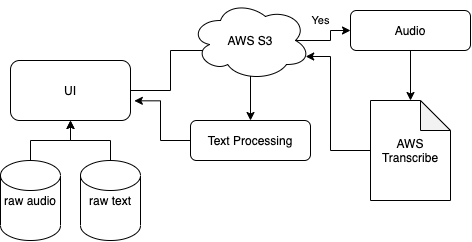

The diagram above was exported from draw.io. Its source (the exported page's mxGraphModel, read from the mxfile embedded in the PNG):
<mxGraphModel dx="692" dy="353" grid="1" gridSize="10" guides="1" tooltips="1" connect="1" arrows="1" fold="1" page="1" pageScale="1" pageWidth="827" pageHeight="1169" math="0" shadow="0">
  <root>
    <mxCell id="WIyWlLk6GJQsqaUBKTNV-0" />
    <mxCell id="WIyWlLk6GJQsqaUBKTNV-1" parent="WIyWlLk6GJQsqaUBKTNV-0" />
    <mxCell id="Ry_10n0yVsF9Wr_zqw5N-34" value="" style="edgeStyle=orthogonalEdgeStyle;rounded=0;orthogonalLoop=1;jettySize=auto;html=1;" edge="1" parent="WIyWlLk6GJQsqaUBKTNV-1" target="Ry_10n0yVsF9Wr_zqw5N-25">
      <mxGeometry relative="1" as="geometry">
        <mxPoint x="289.9999999999999" y="89.99999999999994" as="sourcePoint" />
      </mxGeometry>
    </mxCell>
    <mxCell id="Ry_10n0yVsF9Wr_zqw5N-22" style="edgeStyle=orthogonalEdgeStyle;rounded=0;orthogonalLoop=1;jettySize=auto;html=1;entryX=0.16;entryY=0.55;entryDx=0;entryDy=0;entryPerimeter=0;" edge="1" parent="WIyWlLk6GJQsqaUBKTNV-1" source="Ry_10n0yVsF9Wr_zqw5N-12" target="Ry_10n0yVsF9Wr_zqw5N-36">
      <mxGeometry relative="1" as="geometry">
        <mxPoint x="229.9999999999999" y="70" as="targetPoint" />
        <Array as="points">
          <mxPoint x="210" y="110" />
          <mxPoint x="210" y="70" />
          <mxPoint x="249" y="70" />
        </Array>
      </mxGeometry>
    </mxCell>
    <mxCell id="Ry_10n0yVsF9Wr_zqw5N-12" value="UI" style="rounded=1;whiteSpace=wrap;html=1;" vertex="1" parent="WIyWlLk6GJQsqaUBKTNV-1">
      <mxGeometry x="50" y="80" width="120" height="60" as="geometry" />
    </mxCell>
    <mxCell id="Ry_10n0yVsF9Wr_zqw5N-16" value="" style="edgeStyle=orthogonalEdgeStyle;rounded=0;orthogonalLoop=1;jettySize=auto;html=1;" edge="1" parent="WIyWlLk6GJQsqaUBKTNV-1" source="Ry_10n0yVsF9Wr_zqw5N-13" target="Ry_10n0yVsF9Wr_zqw5N-12">
      <mxGeometry relative="1" as="geometry" />
    </mxCell>
    <mxCell id="Ry_10n0yVsF9Wr_zqw5N-13" value="raw audio" style="shape=cylinder2;whiteSpace=wrap;html=1;boundedLbl=1;backgroundOutline=1;size=15;" vertex="1" parent="WIyWlLk6GJQsqaUBKTNV-1">
      <mxGeometry x="40" y="180" width="60" height="80" as="geometry" />
    </mxCell>
    <mxCell id="Ry_10n0yVsF9Wr_zqw5N-15" value="" style="edgeStyle=orthogonalEdgeStyle;rounded=0;orthogonalLoop=1;jettySize=auto;html=1;" edge="1" parent="WIyWlLk6GJQsqaUBKTNV-1" source="Ry_10n0yVsF9Wr_zqw5N-14" target="Ry_10n0yVsF9Wr_zqw5N-12">
      <mxGeometry relative="1" as="geometry" />
    </mxCell>
    <mxCell id="Ry_10n0yVsF9Wr_zqw5N-14" value="raw text" style="shape=cylinder2;whiteSpace=wrap;html=1;boundedLbl=1;backgroundOutline=1;size=15;" vertex="1" parent="WIyWlLk6GJQsqaUBKTNV-1">
      <mxGeometry x="120" y="180" width="60" height="80" as="geometry" />
    </mxCell>
    <mxCell id="Ry_10n0yVsF9Wr_zqw5N-30" value="" style="edgeStyle=orthogonalEdgeStyle;rounded=0;orthogonalLoop=1;jettySize=auto;html=1;" edge="1" parent="WIyWlLk6GJQsqaUBKTNV-1" source="Ry_10n0yVsF9Wr_zqw5N-18" target="Ry_10n0yVsF9Wr_zqw5N-29">
      <mxGeometry relative="1" as="geometry" />
    </mxCell>
    <mxCell id="Ry_10n0yVsF9Wr_zqw5N-18" value="Audio" style="rounded=1;whiteSpace=wrap;html=1;fontSize=12;glass=0;strokeWidth=1;shadow=0;" vertex="1" parent="WIyWlLk6GJQsqaUBKTNV-1">
      <mxGeometry x="390" y="30" width="120" height="40" as="geometry" />
    </mxCell>
    <mxCell id="Ry_10n0yVsF9Wr_zqw5N-35" style="edgeStyle=orthogonalEdgeStyle;rounded=0;orthogonalLoop=1;jettySize=auto;html=1;entryX=1.032;entryY=0.672;entryDx=0;entryDy=0;entryPerimeter=0;" edge="1" parent="WIyWlLk6GJQsqaUBKTNV-1" source="Ry_10n0yVsF9Wr_zqw5N-25" target="Ry_10n0yVsF9Wr_zqw5N-12">
      <mxGeometry relative="1" as="geometry" />
    </mxCell>
    <mxCell id="Ry_10n0yVsF9Wr_zqw5N-25" value="Text Processing" style="rounded=1;whiteSpace=wrap;html=1;fontSize=12;glass=0;strokeWidth=1;shadow=0;" vertex="1" parent="WIyWlLk6GJQsqaUBKTNV-1">
      <mxGeometry x="230" y="140" width="120" height="40" as="geometry" />
    </mxCell>
    <mxCell id="Ry_10n0yVsF9Wr_zqw5N-37" style="edgeStyle=orthogonalEdgeStyle;rounded=0;orthogonalLoop=1;jettySize=auto;html=1;entryX=0.96;entryY=0.7;entryDx=0;entryDy=0;entryPerimeter=0;" edge="1" parent="WIyWlLk6GJQsqaUBKTNV-1" source="Ry_10n0yVsF9Wr_zqw5N-29" target="Ry_10n0yVsF9Wr_zqw5N-36">
      <mxGeometry relative="1" as="geometry">
        <Array as="points">
          <mxPoint x="370" y="170" />
          <mxPoint x="370" y="76" />
        </Array>
      </mxGeometry>
    </mxCell>
    <mxCell id="Ry_10n0yVsF9Wr_zqw5N-29" value="AWS Transcribe" style="shape=note;whiteSpace=wrap;html=1;backgroundOutline=1;darkOpacity=0.05;rounded=1;shadow=0;strokeWidth=1;glass=0;" vertex="1" parent="WIyWlLk6GJQsqaUBKTNV-1">
      <mxGeometry x="410" y="120" width="80" height="100" as="geometry" />
    </mxCell>
    <mxCell id="Ry_10n0yVsF9Wr_zqw5N-39" value="Yes" style="edgeStyle=orthogonalEdgeStyle;rounded=0;orthogonalLoop=1;jettySize=auto;html=1;entryX=0;entryY=0.5;entryDx=0;entryDy=0;exitX=0.875;exitY=0.5;exitDx=0;exitDy=0;exitPerimeter=0;" edge="1" parent="WIyWlLk6GJQsqaUBKTNV-1" source="Ry_10n0yVsF9Wr_zqw5N-36" target="Ry_10n0yVsF9Wr_zqw5N-18">
      <mxGeometry x="0.3846" y="14" relative="1" as="geometry">
        <mxPoint x="-10" y="4" as="offset" />
      </mxGeometry>
    </mxCell>
    <mxCell id="Ry_10n0yVsF9Wr_zqw5N-36" value="AWS S3" style="ellipse;shape=cloud;whiteSpace=wrap;html=1;" vertex="1" parent="WIyWlLk6GJQsqaUBKTNV-1">
      <mxGeometry x="230" y="20" width="120" height="80" as="geometry" />
    </mxCell>
  </root>
</mxGraphModel>